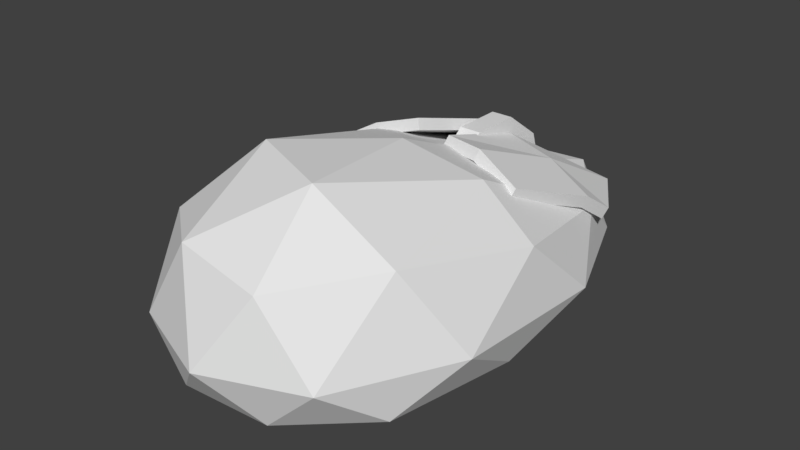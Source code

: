 # Source: Mouse.blend  (saved by Blender 2.79.0; exported with 4.5.12 LTS)
import bpy
from mathutils import Matrix  # noqa: F401  (used for matrix-valued properties, if any)

bpy.ops.wm.read_factory_settings(use_empty=True)
scene = bpy.context.scene
scene.name = 'Scene'

# ---- collections
col_collection_1 = bpy.data.collections.new('Collection 1'); scene.collection.children.link(col_collection_1)

# ---- materials (node trees are filled in below, after node groups)
mat_material_002 = bpy.data.materials.new('Material.002')
mat_material_002.alpha_threshold = 0.0
mat_material_002.use_transparent_shadow = False
mat_material_002.roughness = 0.5
mat_material_001 = bpy.data.materials.new('Material.001')
mat_material_001.alpha_threshold = 0.0
mat_material_001.use_transparent_shadow = False
mat_material_001.roughness = 0.5

# ---- material node trees

# ---- world
world_world = bpy.data.worlds.new('World'); scene.world = world_world
world_world.color = (0.05088, 0.05088, 0.05088)
world_world.use_sun_shadow = False
world_world.sun_shadow_jitter_overblur = 0.0
world_world.cycles.sampling_method = 'MANUAL'

# ---- meshes
me_icosphere = bpy.data.meshes.new('Icosphere')
me_icosphere.from_pydata([(0.0, 0.2442, -0.178), (0.7236, -0.4963, -0.2058), (-0.2764, -0.8506, -0.2057), (-0.8944, 0.06936, -0.2066), (-0.2764, 1.256, -0.2733), (0.7236, 0.9187, -0.2637), (0.2764, -0.8476, 0.3967), (-0.7236, -0.5085, 0.3806), (-0.7236, 0.8603, 0.2486), (0.2764, 1.514, 0.1539), (0.8944, 0.2735, 0.3192), (0.0, 0.2962, 0.6051), (-0.1625, -0.4658, -0.2205), (0.4253, -0.2017, -0.2223), (0.2629, -0.809, -0.2256), (0.8506, 0.1854, -0.2266), (0.4253, 0.6712, -0.2814), (-0.5257, 0.143, -0.2236), (-0.6882, -0.4953, -0.2258), (-0.1625, 0.8823, -0.296), (-0.6882, 0.7326, -0.2387), (0.2629, 1.284, -0.307), (0.9511, -0.2089, 0.02452), (0.9511, 0.6562, -0.03484), (0.0, -1.0, 0.03372), (0.5878, -0.8073, 0.03114), (-0.9511, -0.2871, 0.02452), (-0.5878, -0.809, 0.03114), (-0.5878, 1.19, -0.06281), (-0.9511, 0.4714, 0.02164), (0.5878, 1.367, -0.1041), (0.0, 1.556, -0.08958), (0.6882, -0.422, 0.4413), (-0.2629, -0.8073, 0.4583), (-0.8506, 0.1363, 0.4265), (-0.2629, 1.367, 0.2026), (0.6882, 1.04, 0.1748), (0.1625, -0.4182, 0.6787), (0.5257, 0.3162, 0.5224), (-0.4253, -0.2025, 0.6672), (-0.4253, 0.6696, 0.4527), (0.1625, 1.053, 0.2933), (-0.06878, 1.363, 0.08083), (0.06878, 1.363, 0.08083), (-0.06878, 1.282, -0.1689), (0.06878, 1.282, -0.1689), (-0.06878, 1.069, -0.3232), (0.06878, 1.069, -0.3232), (-0.06878, 0.8067, -0.3232), (0.06878, 0.8067, -0.3232), (-0.06878, 0.5943, -0.1689), (0.06878, 0.5943, -0.1689), (-0.06878, 0.5132, 0.08083), (0.06878, 0.5132, 0.08083), (-0.06878, 0.5943, 0.3306), (0.06878, 0.5943, 0.3306), (-0.06878, 0.8067, 0.4849), (0.06878, 0.8067, 0.4849), (-0.06878, 1.069, 0.4849), (0.06878, 1.069, 0.4849), (-0.06878, 1.282, 0.3306), (0.06878, 1.282, 0.3306), (-0.7141, 0.5018, 0.3219), (-0.7426, 0.5223, 0.3709), (-0.5596, 1.132, 0.05639), (-0.5881, 1.153, 0.1045), (-0.1075, 0.5243, 0.5486), (-0.1359, 0.5448, 0.5976), (-0.01879, 1.131, 0.3296), (-0.04726, 1.151, 0.3786), (-0.65, 0.9442, 0.1836), (-0.6788, 0.9648, 0.2328), (-0.05939, 0.972, 0.4181), (-0.08785, 0.9925, 0.4671), (-0.3659, 1.345, 0.1585), (-0.395, 1.365, 0.2078), (-0.4243, 0.5228, 0.4585), (-0.4528, 0.5433, 0.5075), (-0.4047, 0.991, 0.377), (-0.3762, 0.9705, 0.328), (0.01412, 0.574, 0.4767), (0.03675, 0.5964, 0.5324), (0.08827, 1.251, 0.2133), (0.1109, 1.274, 0.269), (0.612, 0.4161, 0.4061), (0.6346, 0.4385, 0.4618), (0.7576, 1.044, 0.1142), (0.7802, 1.067, 0.1699), (0.0494, 1.042, 0.3471), (0.07204, 1.064, 0.4028), (0.7293, 0.8805, 0.2268), (0.7519, 0.9029, 0.2825), (0.4924, 1.412, 0.07261), (0.515, 1.434, 0.1283), (0.292, 0.5073, 0.4903), (0.3127, 0.5296, 0.5457), (0.4227, 0.9942, 0.3691), (0.4001, 0.9719, 0.3134)], [], [(0, 13, 12), (1, 13, 15), (0, 12, 17), (0, 17, 19), (0, 19, 16), (1, 15, 22), (2, 14, 24), (3, 18, 26), (4, 20, 28), (5, 21, 30), (1, 22, 25), (2, 24, 27), (3, 26, 29), (4, 28, 31), (5, 30, 23), (6, 32, 37), (7, 33, 39), (8, 34, 40), (9, 35, 41), (10, 36, 38), (38, 41, 11), (38, 36, 41), (36, 9, 41), (41, 40, 11), (41, 35, 40), (35, 8, 40), (40, 39, 11), (40, 34, 39), (34, 7, 39), (39, 37, 11), (39, 33, 37), (33, 6, 37), (37, 38, 11), (37, 32, 38), (32, 10, 38), (23, 36, 10), (23, 30, 36), (30, 9, 36), (31, 35, 9), (31, 28, 35), (28, 8, 35), (29, 34, 8), (29, 26, 34), (26, 7, 34), (27, 33, 7), (27, 24, 33), (24, 6, 33), (25, 32, 6), (25, 22, 32), (22, 10, 32), (30, 31, 9), (30, 21, 31), (21, 4, 31), (28, 29, 8), (28, 20, 29), (20, 3, 29), (26, 27, 7), (26, 18, 27), (18, 2, 27), (24, 25, 6), (24, 14, 25), (14, 1, 25), (22, 23, 10), (22, 15, 23), (15, 5, 23), (16, 21, 5), (16, 19, 21), (19, 4, 21), (19, 20, 4), (19, 17, 20), (17, 3, 20), (17, 18, 3), (17, 12, 18), (12, 2, 18), (15, 16, 5), (15, 13, 16), (13, 0, 16), (12, 14, 2), (12, 13, 14), (13, 1, 14), (42, 43, 45, 44), (44, 45, 47, 46), (46, 47, 49, 48), (48, 49, 51, 50), (50, 51, 53, 52), (52, 53, 55, 54), (54, 55, 57, 56), (56, 57, 59, 58), (45, 43, 61, 59, 57, 55, 53, 51, 49, 47), (58, 59, 61, 60), (60, 61, 43, 42), (42, 44, 46, 48, 50, 52, 54, 56, 58, 60), (70, 71, 65, 64), (74, 75, 69, 68), (72, 73, 67, 66), (76, 77, 63, 62), (79, 72, 66, 76), (78, 71, 63, 77), (75, 65, 71, 78), (74, 68, 72, 79), (68, 69, 73, 72), (62, 63, 71, 70), (64, 74, 79, 70), (69, 75, 78, 73), (73, 78, 77, 67), (70, 79, 76, 62), (66, 67, 77, 76), (64, 65, 75, 74), (88, 89, 83, 82), (92, 93, 87, 86), (90, 91, 85, 84), (94, 95, 81, 80), (97, 90, 84, 94), (96, 89, 81, 95), (93, 83, 89, 96), (92, 86, 90, 97), (86, 87, 91, 90), (80, 81, 89, 88), (82, 92, 97, 88), (87, 93, 96, 91), (91, 96, 95, 85), (88, 97, 94, 80), (84, 85, 95, 94), (82, 83, 93, 92)])
me_icosphere.polygons.foreach_set('material_index', [0, 0, 0, 0, 0, 0, 0, 0, 0, 0, 0, 0, 0, 0, 0, 0, 0, 0, 0, 0, 0, 0, 0, 0, 0, 0, 0, 0, 0, 0, 0, 0, 0, 0, 0, 0, 0, 0, 0, 0, 0, 0, 0, 0, 0, 0, 0, 0, 0, 0, 0, 0, 0, 0, 0, 0, 0, 0, 0, 0, 0, 0, 0, 0, 0, 0, 0, 0, 0, 0, 0, 0, 0, 0, 0, 0, 0, 0, 0, 0, 1, 1, 1, 1, 1, 1, 1, 1, 1, 1, 1, 1, 1, 1, 1, 1, 1, 1, 1, 1, 1, 1, 1, 1, 1, 1, 1, 1, 1, 1, 1, 1, 1, 1, 1, 1, 1, 1, 1, 1, 1, 1, 1, 1])
me_icosphere.materials.append(mat_material_002)
me_icosphere.materials.append(mat_material_001)
me_icosphere.use_remesh_preserve_volume = False
me_icosphere.use_remesh_preserve_attributes = False
me_icosphere.use_mirror_vertex_groups = False
me_icosphere.update()

# ---- objects
ob_icosphere = bpy.data.objects.new('Icosphere', me_icosphere)

# ---- transforms, parenting, visibility, modifiers, constraints
ob_icosphere.location = (0.0, 0.0, 0.0)
ob_icosphere.scale = (0.8184, 1.0, 1.0)
ob_icosphere.lineart.crease_threshold = 0.0

# ---- collection membership
col_collection_1.objects.link(ob_icosphere)

# ---- scene / render settings (as saved in the file)
scene.frame_start = 1; scene.frame_end = 250; scene.frame_set(1)
scene.render.engine = 'BLENDER_EEVEE_NEXT'
scene.render.resolution_percentage = 50
scene.render.dither_intensity = 0.0
scene.cycles.use_denoising = False
scene.cycles.samples = 128
scene.cycles.sampling_pattern = 'TABULATED_SOBOL'
scene.cycles.use_adaptive_sampling = False
scene.cycles.use_light_tree = False
scene.cycles.blur_glossy = 0.0
scene.cycles.sample_clamp_indirect = 0.0
scene.view_settings.view_transform = 'Standard'
bpy.context.view_layer.update()

# ---- added for rendering (the .blend has no active camera and no usable light): camera, sun
cam_auto = bpy.data.cameras.new('AutoCamera')
cam_auto.lens = 50.0
cam_auto.sensor_width = 36.0
cam_auto.clip_end = 1000.0
ob_auto_camera = bpy.data.objects.new('AutoCamera', cam_auto)
scene.collection.objects.link(ob_auto_camera)
ob_auto_camera.location = (2.91965, -3.22582, 2.51346)
ob_auto_camera.rotation_euler = (1.09748, -7.21219e-08, 0.694738)
scene.camera = ob_auto_camera
light_auto_sun = bpy.data.lights.new('AutoSun', 'SUN')
light_auto_sun.energy = 3.0
light_auto_sun.angle = 0.0523599
ob_auto_sun = bpy.data.objects.new('AutoSun', light_auto_sun)
scene.collection.objects.link(ob_auto_sun)
ob_auto_sun.rotation_euler = (0.872665, 0.174533, 0.523599)
bpy.context.view_layer.update()
